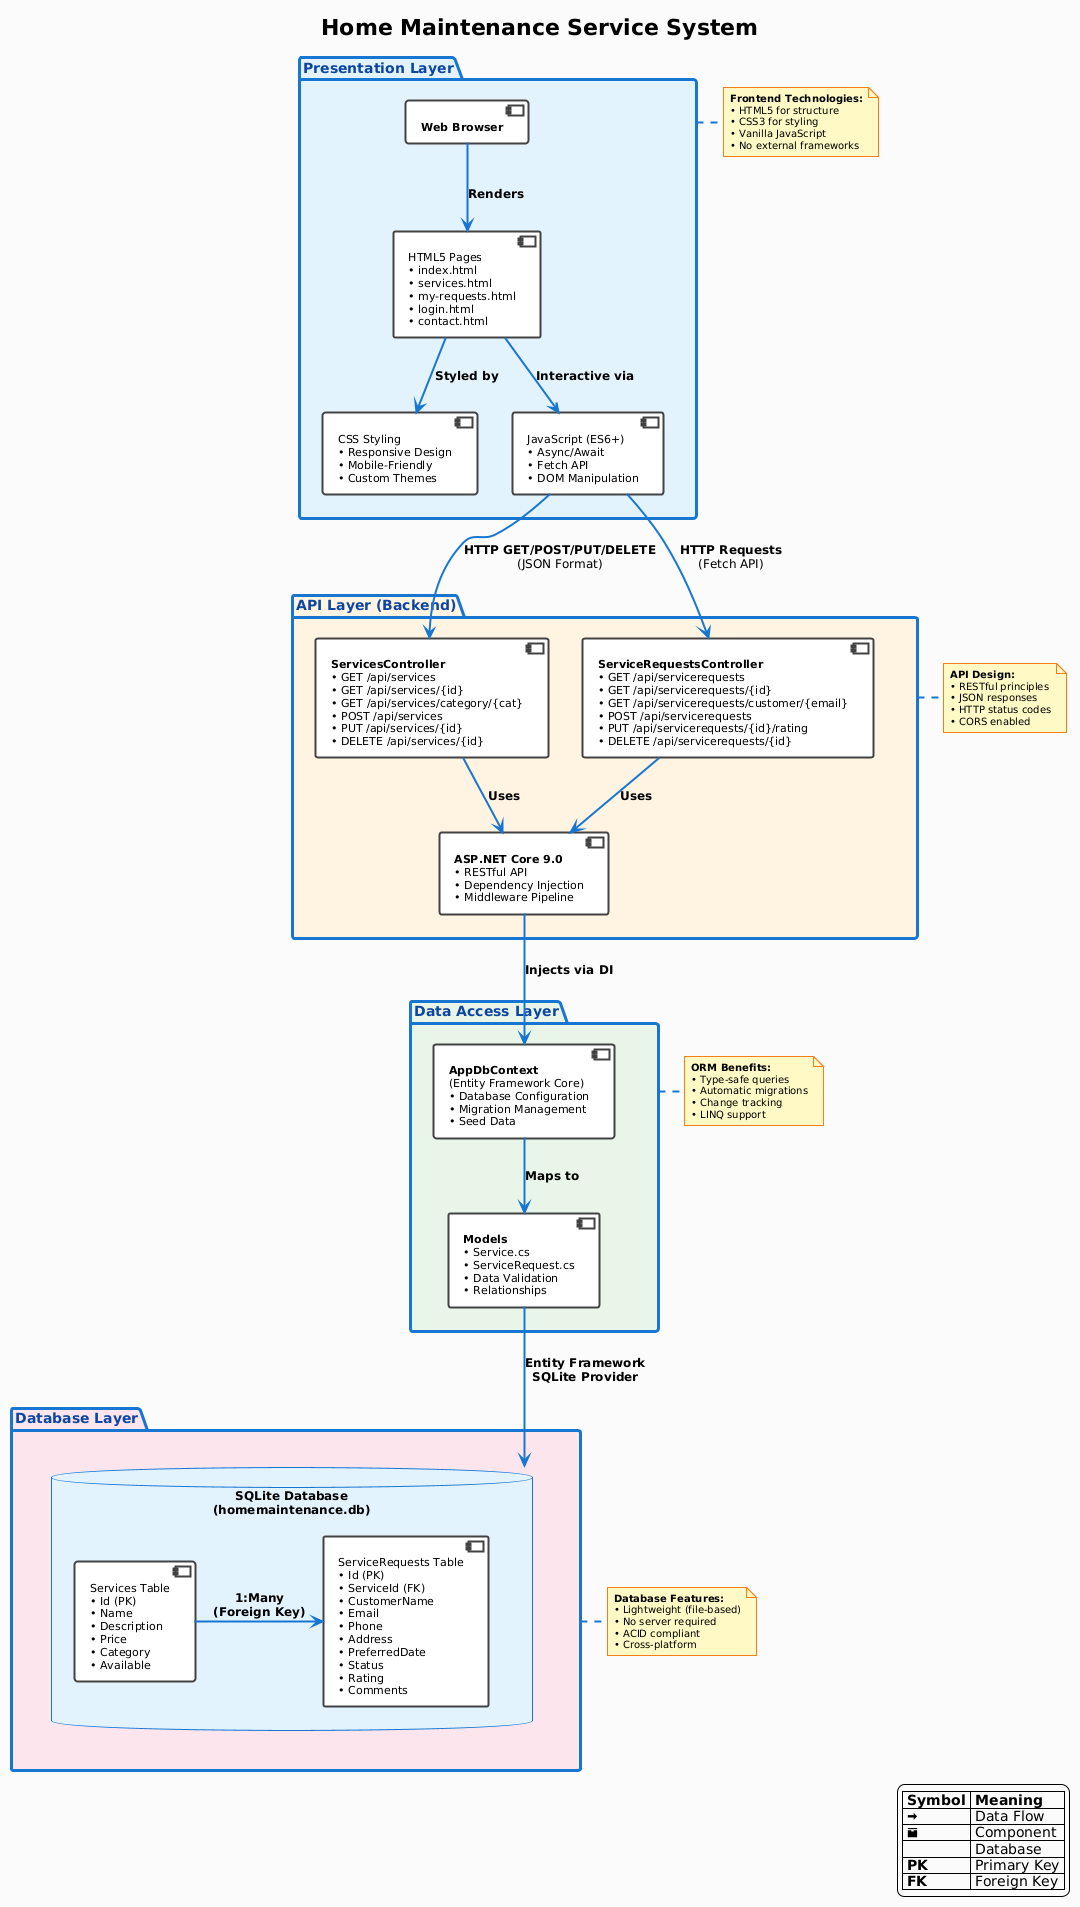

The diagram above was rendered by PlantUML. Its source (embedded in the PNG):
@startuml
!theme plain
skinparam backgroundColor #FAFAFA
skinparam defaultFontName Arial
skinparam defaultFontSize 12

skinparam package {
    BackgroundColor #E3F2FD
    BorderColor #1976D2
    BorderThickness 3
    FontSize 14
    FontStyle bold
    FontColor #0D47A1
}

skinparam component {
    BackgroundColor #FFFFFF
    BorderColor #424242
    BorderThickness 2
    FontSize 11
    ArrowColor #1976D2
    ArrowThickness 2
}

skinparam note {
    BackgroundColor #FFF9C4
    BorderColor #F57F17
    FontSize 10
}

title Home Maintenance Service System

package "**Presentation Layer**" as PL #E3F2FD {
    component "**Web Browser**" as Browser
    component "HTML5 Pages\n• index.html\n• services.html\n• my-requests.html\n• login.html\n• contact.html" as HTML
    component "CSS Styling\n• Responsive Design\n• Mobile-Friendly\n• Custom Themes" as CSS
    component "JavaScript (ES6+)\n• Async/Await\n• Fetch API\n• DOM Manipulation" as JS
}

package "**API Layer (Backend)**" as API #FFF3E0 {
    component "**ServicesController**\n• GET /api/services\n• GET /api/services/{id}\n• GET /api/services/category/{cat}\n• POST /api/services\n• PUT /api/services/{id}\n• DELETE /api/services/{id}" as SC
    
    component "**ServiceRequestsController**\n• GET /api/servicerequests\n• GET /api/servicerequests/{id}\n• GET /api/servicerequests/customer/{email}\n• POST /api/servicerequests\n• PUT /api/servicerequests/{id}/rating\n• DELETE /api/servicerequests/{id}" as SRC
    
    component "**ASP.NET Core 9.0**\n• RESTful API\n• Dependency Injection\n• Middleware Pipeline" as Core
}

package "**Data Access Layer**" as DAL #E8F5E9 {
    component "**AppDbContext**\n(Entity Framework Core)\n• Database Configuration\n• Migration Management\n• Seed Data" as Context
    
    component "**Models**\n• Service.cs\n• ServiceRequest.cs\n• Data Validation\n• Relationships" as Models
}

package "**Database Layer**" as DBL #FCE4EC {
    database "**SQLite Database**\n(homemaintenance.db)" as DB {
        component "Services Table\n• Id (PK)\n• Name\n• Description\n• Price\n• Category\n• Available" as ServicesTable
        
        component "ServiceRequests Table\n• Id (PK)\n• ServiceId (FK)\n• CustomerName\n• Email\n• Phone\n• Address\n• PreferredDate\n• Status\n• Rating\n• Comments" as RequestsTable
    }
}

' Connections with labels
Browser -down-> HTML : **Renders**
HTML -down-> CSS : **Styled by**
HTML -down-> JS : **Interactive via**

JS -down-> SC : **HTTP GET/POST/PUT/DELETE**\n(JSON Format)
JS -down-> SRC : **HTTP Requests**\n(Fetch API)

SC -down-> Core : **Uses**
SRC -down-> Core : **Uses**

Core -down-> Context : **Injects via DI**

Context -down-> Models : **Maps to**

Models -down-> DB : **Entity Framework**\n**SQLite Provider**

ServicesTable -right-> RequestsTable : **1:Many**\n**(Foreign Key)**

note right of PL
    **Frontend Technologies:**
    • HTML5 for structure
    • CSS3 for styling
    • Vanilla JavaScript
    • No external frameworks
end note

note right of API
    **API Design:**
    • RESTful principles
    • JSON responses
    • HTTP status codes
    • CORS enabled
end note

note right of DAL
    **ORM Benefits:**
    • Type-safe queries
    • Automatic migrations
    • Change tracking
    • LINQ support
end note

note right of DBL
    **Database Features:**
    • Lightweight (file-based)
    • No server required
    • ACID compliant
    • Cross-platform
end note

legend right
    |= **Symbol** |= **Meaning** |
    | <&arrow-thick-right> | Data Flow |
    | <&box> | Component |
    | <&database> | Database |
    | **PK** | Primary Key |
    | **FK** | Foreign Key |
endlegend
@enduml